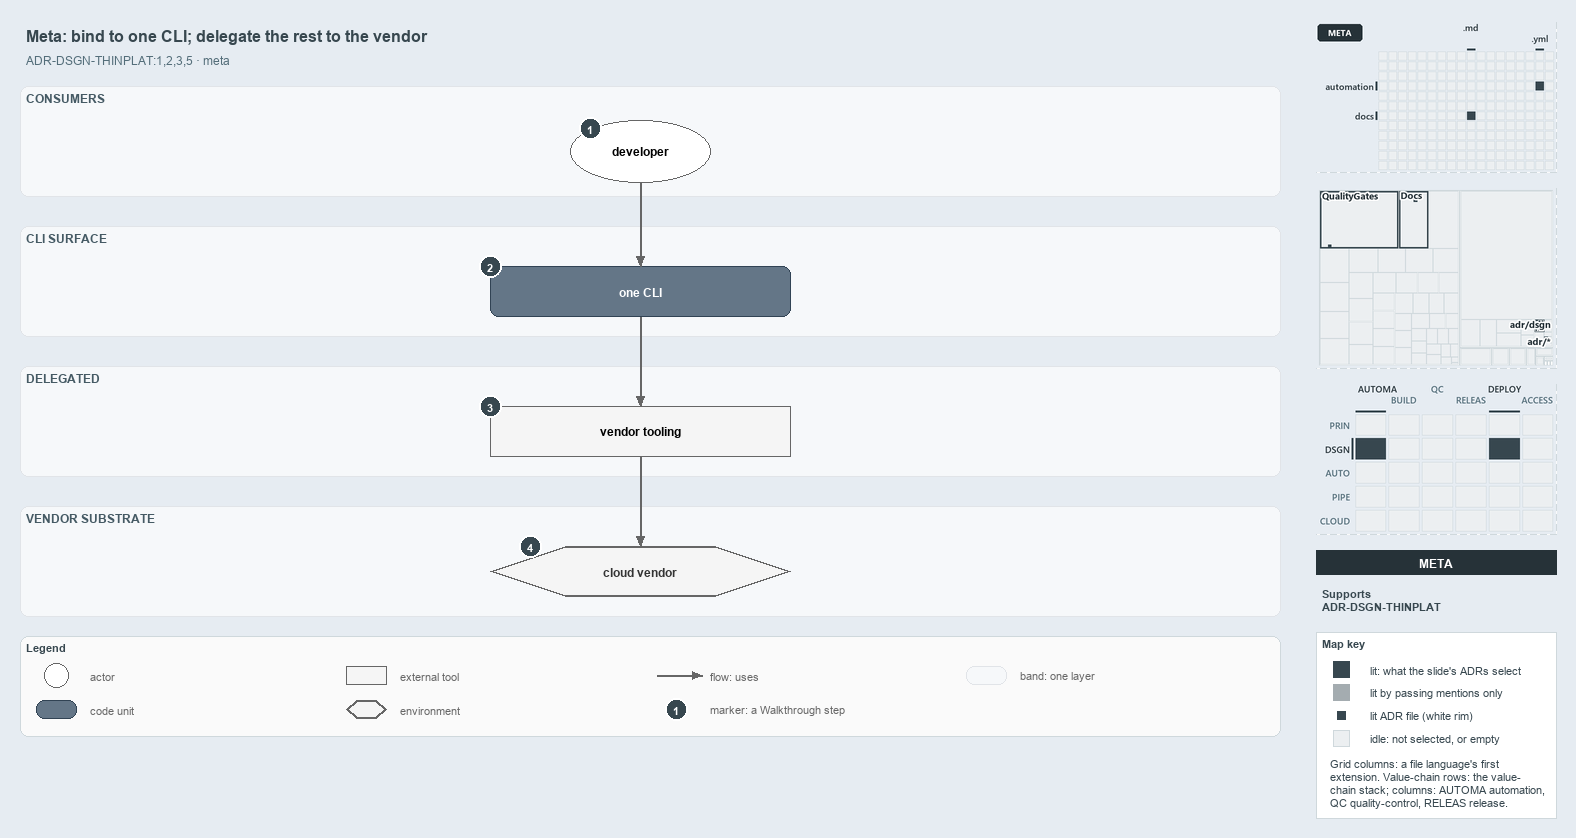

The diagram above was exported from draw.io. Its source (the exported page's mxGraphModel, read from the mxfile embedded in the PNG):
<mxGraphModel dx="1024" dy="768" grid="0" gridSize="10" guides="1" tooltips="1" connect="1" arrows="1" fold="1" page="1" pageScale="1" pageWidth="1572" pageHeight="750" background="#E6ECF2" math="0" shadow="0">
  <root>
    <mxCell id="0" />
    <mxCell id="1" parent="0" />
    <mxCell id="title" value="Meta: bind to one CLI; delegate the rest to the vendor" style="text;html=1;align=left;verticalAlign=middle;fontSize=16;fontStyle=1;fontColor=#37474F;" vertex="1" parent="1">
      <mxGeometry x="20" y="14" width="1260" height="30" as="geometry" />
    </mxCell>
    <mxCell id="subtitle" value="ADR-DSGN-THINPLAT:1,2,3,5 &amp;#183; meta" style="text;html=1;align=left;verticalAlign=middle;fontSize=12;fontColor=#546E7A;" vertex="1" parent="1">
      <mxGeometry x="20" y="44" width="1240" height="20" as="geometry" />
    </mxCell>
    <mxCell id="band-consumers" value="CONSUMERS" style="rounded=1;html=1;arcSize=3;fillColor=#F6F8FA;strokeColor=#E1E4E8;verticalAlign=top;align=left;spacingLeft=8;fontStyle=1;fontSize=12;fontColor=#455A64;" vertex="1" parent="1">
      <mxGeometry x="20" y="80" width="1260" height="110" as="geometry" />
    </mxCell>
    <mxCell id="band-cli" value="CLI SURFACE" style="rounded=1;html=1;arcSize=3;fillColor=#F6F8FA;strokeColor=#E1E4E8;verticalAlign=top;align=left;spacingLeft=8;fontStyle=1;fontSize=12;fontColor=#455A64;" vertex="1" parent="1">
      <mxGeometry x="20" y="220" width="1260" height="110" as="geometry" />
    </mxCell>
    <mxCell id="band-delegated" value="DELEGATED" style="rounded=1;html=1;arcSize=3;fillColor=#F6F8FA;strokeColor=#E1E4E8;verticalAlign=top;align=left;spacingLeft=8;fontStyle=1;fontSize=12;fontColor=#455A64;" vertex="1" parent="1">
      <mxGeometry x="20" y="360" width="1260" height="110" as="geometry" />
    </mxCell>
    <mxCell id="band-vendor" value="VENDOR SUBSTRATE" style="rounded=1;html=1;arcSize=3;fillColor=#F6F8FA;strokeColor=#E1E4E8;verticalAlign=top;align=left;spacingLeft=8;fontStyle=1;fontSize=12;fontColor=#455A64;" vertex="1" parent="1">
      <mxGeometry x="20" y="500" width="1260" height="110" as="geometry" />
    </mxCell>
    <mxCell id="a-developer" value="&lt;b&gt;developer&lt;/b&gt;" style="ellipse;whiteSpace=wrap;html=1;fillColor=#FFFFFF;strokeColor=#666666;fontSize=12;" vertex="1" parent="1">
      <mxGeometry x="570" y="114" width="140" height="62" as="geometry" />
    </mxCell>
    <mxCell id="m-cli" value="&lt;b&gt;one CLI&lt;/b&gt;" style="rounded=1;whiteSpace=wrap;html=1;arcSize=20;fillColor=#647687;strokeColor=#314354;fontColor=#FFFFFF;fontSize=12;" vertex="1" parent="1">
      <mxGeometry x="490" y="260" width="300" height="50" as="geometry" />
    </mxCell>
    <mxCell id="x-vendor-tooling" value="&lt;b&gt;vendor tooling&lt;/b&gt;" style="rounded=0;whiteSpace=wrap;html=1;fillColor=#f5f5f5;strokeColor=#666666;fontSize=12;" vertex="1" parent="1">
      <mxGeometry x="490" y="400" width="300" height="50" as="geometry" />
    </mxCell>
    <mxCell id="e-cloud" value="&lt;b&gt;cloud vendor&lt;/b&gt;" style="shape=hexagon;perimeter=hexagonPerimeter2;whiteSpace=wrap;html=1;fillColor=#f5f5f5;strokeColor=#666666;strokeWidth=2;fontColor=#333333;fontSize=12;" vertex="1" parent="1">
      <mxGeometry x="490" y="540" width="300" height="50" as="geometry" />
    </mxCell>
    <mxCell id="p-edge-developer-cli-a" value="" style="text;html=1;strokeColor=none;fillColor=none;" vertex="1" parent="1">
      <mxGeometry x="640" y="176" width="1" height="1" as="geometry" />
    </mxCell>
    <mxCell id="p-edge-developer-cli-b" value="" style="text;html=1;strokeColor=none;fillColor=none;" vertex="1" parent="1">
      <mxGeometry x="640" y="260" width="1" height="1" as="geometry" />
    </mxCell>
    <mxCell id="edge-developer-cli" value="" style="edgeStyle=orthogonalEdgeStyle;rounded=1;html=1;fontSize=10;endArrow=block;strokeColor=#666666;" edge="1" parent="1" source="p-edge-developer-cli-a" target="p-edge-developer-cli-b">
      <mxGeometry relative="1" as="geometry" />
    </mxCell>
    <mxCell id="p-edge-cli-tooling-a" value="" style="text;html=1;strokeColor=none;fillColor=none;" vertex="1" parent="1">
      <mxGeometry x="640" y="310" width="1" height="1" as="geometry" />
    </mxCell>
    <mxCell id="p-edge-cli-tooling-b" value="" style="text;html=1;strokeColor=none;fillColor=none;" vertex="1" parent="1">
      <mxGeometry x="640" y="400" width="1" height="1" as="geometry" />
    </mxCell>
    <mxCell id="edge-cli-tooling" value="" style="edgeStyle=orthogonalEdgeStyle;rounded=1;html=1;fontSize=10;endArrow=block;strokeColor=#666666;" edge="1" parent="1" source="p-edge-cli-tooling-a" target="p-edge-cli-tooling-b">
      <mxGeometry relative="1" as="geometry" />
    </mxCell>
    <mxCell id="p-edge-tooling-cloud-a" value="" style="text;html=1;strokeColor=none;fillColor=none;" vertex="1" parent="1">
      <mxGeometry x="640" y="450" width="1" height="1" as="geometry" />
    </mxCell>
    <mxCell id="p-edge-tooling-cloud-b" value="" style="text;html=1;strokeColor=none;fillColor=none;" vertex="1" parent="1">
      <mxGeometry x="640" y="540" width="1" height="1" as="geometry" />
    </mxCell>
    <mxCell id="edge-tooling-cloud" value="" style="edgeStyle=orthogonalEdgeStyle;rounded=1;html=1;fontSize=10;endArrow=block;strokeColor=#666666;" edge="1" parent="1" source="p-edge-tooling-cloud-a" target="p-edge-tooling-cloud-b">
      <mxGeometry relative="1" as="geometry" />
    </mxCell>
    <mxCell id="mark-1" value="1" style="ellipse;html=1;fillColor=#37474F;strokeColor=#FFFFFF;strokeWidth=2;fontColor=#FFFFFF;fontStyle=1;fontSize=11;" vertex="1" parent="1">
      <mxGeometry x="579" y="111" width="22" height="22" as="geometry" />
    </mxCell>
    <mxCell id="mark-2" value="2" style="ellipse;html=1;fillColor=#37474F;strokeColor=#FFFFFF;strokeWidth=2;fontColor=#FFFFFF;fontStyle=1;fontSize=11;" vertex="1" parent="1">
      <mxGeometry x="479" y="249" width="22" height="22" as="geometry" />
    </mxCell>
    <mxCell id="mark-3" value="3" style="ellipse;html=1;fillColor=#37474F;strokeColor=#FFFFFF;strokeWidth=2;fontColor=#FFFFFF;fontStyle=1;fontSize=11;" vertex="1" parent="1">
      <mxGeometry x="479" y="389" width="22" height="22" as="geometry" />
    </mxCell>
    <mxCell id="mark-4" value="4" style="ellipse;html=1;fillColor=#37474F;strokeColor=#FFFFFF;strokeWidth=2;fontColor=#FFFFFF;fontStyle=1;fontSize=11;" vertex="1" parent="1">
      <mxGeometry x="519" y="529" width="22" height="22" as="geometry" />
    </mxCell>
    <mxCell id="legend" value="&lt;b&gt;Legend&lt;/b&gt;" style="rounded=1;whiteSpace=wrap;html=1;arcSize=6;fillColor=#FAFAFA;strokeColor=#CFD8DC;align=left;verticalAlign=top;spacing=8;fontSize=11;fontColor=#37474F;" vertex="1" parent="1">
      <mxGeometry x="20" y="630" width="1260" height="100" as="geometry" />
    </mxCell>
    <mxCell id="legend-0" value="" style="ellipse;whiteSpace=wrap;html=1;fillColor=#FFFFFF;strokeColor=#666666;fontSize=12;" vertex="1" parent="1">
      <mxGeometry x="44" y="657" width="24" height="24" as="geometry" />
    </mxCell>
    <mxCell id="legend-0-text" value="actor" style="text;html=1;align=left;verticalAlign=middle;fontSize=11;fontColor=#666666;" vertex="1" parent="1">
      <mxGeometry x="84" y="659" width="250" height="20" as="geometry" />
    </mxCell>
    <mxCell id="legend-1" value="" style="rounded=1;whiteSpace=wrap;html=1;arcSize=20;fillColor=#647687;strokeColor=#314354;fontColor=#FFFFFF;fontSize=12;" vertex="1" parent="1">
      <mxGeometry x="36" y="694" width="40" height="18" as="geometry" />
    </mxCell>
    <mxCell id="legend-1-text" value="code unit" style="text;html=1;align=left;verticalAlign=middle;fontSize=11;fontColor=#666666;" vertex="1" parent="1">
      <mxGeometry x="84" y="693" width="250" height="20" as="geometry" />
    </mxCell>
    <mxCell id="legend-2" value="" style="rounded=0;whiteSpace=wrap;html=1;fillColor=#f5f5f5;strokeColor=#666666;fontSize=12;" vertex="1" parent="1">
      <mxGeometry x="346" y="660" width="40" height="18" as="geometry" />
    </mxCell>
    <mxCell id="legend-2-text" value="external tool" style="text;html=1;align=left;verticalAlign=middle;fontSize=11;fontColor=#666666;" vertex="1" parent="1">
      <mxGeometry x="394" y="659" width="250" height="20" as="geometry" />
    </mxCell>
    <mxCell id="legend-3" value="" style="shape=hexagon;perimeter=hexagonPerimeter2;whiteSpace=wrap;html=1;fillColor=#f5f5f5;strokeColor=#666666;strokeWidth=2;fontColor=#333333;fontSize=12;" vertex="1" parent="1">
      <mxGeometry x="346" y="694" width="40" height="18" as="geometry" />
    </mxCell>
    <mxCell id="legend-3-text" value="environment" style="text;html=1;align=left;verticalAlign=middle;fontSize=11;fontColor=#666666;" vertex="1" parent="1">
      <mxGeometry x="394" y="693" width="250" height="20" as="geometry" />
    </mxCell>
    <mxCell id="legend-4-a" value="" style="text;html=1;strokeColor=none;fillColor=none;" vertex="1" parent="1">
      <mxGeometry x="656" y="669" width="1" height="1" as="geometry" />
    </mxCell>
    <mxCell id="legend-4-b" value="" style="text;html=1;strokeColor=none;fillColor=none;" vertex="1" parent="1">
      <mxGeometry x="702" y="669" width="1" height="1" as="geometry" />
    </mxCell>
    <mxCell id="legend-4" value="" style="edgeStyle=orthogonalEdgeStyle;rounded=1;html=1;fontSize=10;endArrow=block;strokeColor=#666666;" edge="1" parent="1" source="legend-4-a" target="legend-4-b">
      <mxGeometry relative="1" as="geometry" />
    </mxCell>
    <mxCell id="legend-4-text" value="flow: uses" style="text;html=1;align=left;verticalAlign=middle;fontSize=11;fontColor=#666666;" vertex="1" parent="1">
      <mxGeometry x="704" y="659" width="250" height="20" as="geometry" />
    </mxCell>
    <mxCell id="legend-5" value="1" style="ellipse;html=1;fillColor=#37474F;strokeColor=#FFFFFF;strokeWidth=2;fontColor=#FFFFFF;fontStyle=1;fontSize=11;" vertex="1" parent="1">
      <mxGeometry x="665" y="692" width="22" height="22" as="geometry" />
    </mxCell>
    <mxCell id="legend-5-text" value="marker: a Walkthrough step" style="text;html=1;align=left;verticalAlign=middle;fontSize=11;fontColor=#666666;" vertex="1" parent="1">
      <mxGeometry x="704" y="693" width="250" height="20" as="geometry" />
    </mxCell>
    <mxCell id="legend-6" value="" style="rounded=1;html=1;arcSize=3;fillColor=#F6F8FA;strokeColor=#E1E4E8;" vertex="1" parent="1">
      <mxGeometry x="966" y="660" width="40" height="18" as="geometry" />
    </mxCell>
    <mxCell id="legend-6-text" value="band: one layer" style="text;html=1;align=left;verticalAlign=middle;fontSize=11;fontColor=#666666;" vertex="1" parent="1">
      <mxGeometry x="1014" y="659" width="250" height="20" as="geometry" />
    </mxCell>
    <mxCell id="minimap-grid" value="" style="shape=image;html=1;imageAspect=0;aspect=fixed;verticalLabelPosition=bottom;strokeColor=#CFD8DC;dashed=1;fillColor=#FAFAFA;image=data:image/png,(base64 omitted: 7080 chars);" vertex="1" parent="1">
      <mxGeometry x="1316" y="16" width="240" height="150" as="geometry" />
    </mxCell>
    <mxCell id="minimap-tree" value="" style="shape=image;html=1;imageAspect=0;aspect=fixed;verticalLabelPosition=bottom;strokeColor=#CFD8DC;dashed=1;fillColor=#FAFAFA;image=data:image/png,(base64 omitted: 14208 chars);" vertex="1" parent="1">
      <mxGeometry x="1316" y="182" width="240" height="180" as="geometry" />
    </mxCell>
    <mxCell id="minimap-chain" value="" style="shape=image;html=1;imageAspect=0;aspect=fixed;verticalLabelPosition=bottom;strokeColor=#CFD8DC;dashed=1;fillColor=#FAFAFA;image=data:image/png,(base64 omitted: 14080 chars);" vertex="1" parent="1">
      <mxGeometry x="1316" y="378" width="240" height="150" as="geometry" />
    </mxCell>
    <mxCell id="lens-badge" value="META" style="rounded=0;whiteSpace=wrap;html=1;align=center;verticalAlign=middle;fontSize=12;fontStyle=1;fontColor=#FFFFFF;fillColor=#263238;strokeColor=none;" vertex="1" parent="1">
      <mxGeometry x="1316" y="544" width="240" height="24" as="geometry" />
    </mxCell>
    <mxCell id="supports" value="&lt;b&gt;Supports&lt;/b&gt;&lt;br&gt;ADR-DSGN-THINPLAT" style="text;html=1;whiteSpace=wrap;align=left;verticalAlign=top;fontSize=11;fontColor=#37474F;" vertex="1" parent="1">
      <mxGeometry x="1316" y="576" width="240" height="38" as="geometry" />
    </mxCell>
    <mxCell id="mapkey" value="&lt;b&gt;Map key&lt;/b&gt;" style="rounded=0;whiteSpace=wrap;html=1;align=left;verticalAlign=top;fontSize=11;fontColor=#37474F;fillColor=#FFFFFF;strokeColor=#CFD8DC;spacingLeft=8;spacingTop=2;" vertex="1" parent="1">
      <mxGeometry x="1316" y="626" width="240" height="186" as="geometry" />
    </mxCell>
    <mxCell id="mapkey-lit" value="" style="rounded=0;html=1;fillColor=#37474F;strokeColor=#37474F;" vertex="1" parent="1">
      <mxGeometry x="1333.0" y="655.0" width="16" height="16" as="geometry" />
    </mxCell>
    <mxCell id="mapkey-lit-text" value="lit: what the slide's ADRs select" style="text;html=1;align=left;verticalAlign=middle;fontSize=11;fontColor=#37474F;" vertex="1" parent="1">
      <mxGeometry x="1364" y="653" width="184" height="20" as="geometry" />
    </mxCell>
    <mxCell id="mapkey-touched" value="" style="rounded=0;html=1;fillColor=#A4ACB0;strokeColor=#A4ACB0;" vertex="1" parent="1">
      <mxGeometry x="1333.0" y="678.0" width="16" height="16" as="geometry" />
    </mxCell>
    <mxCell id="mapkey-touched-text" value="lit by passing mentions only" style="text;html=1;align=left;verticalAlign=middle;fontSize=11;fontColor=#37474F;" vertex="1" parent="1">
      <mxGeometry x="1364" y="676" width="184" height="20" as="geometry" />
    </mxCell>
    <mxCell id="mapkey-adr" value="" style="rounded=0;html=1;fillColor=#37474F;strokeColor=#FFFFFF;strokeWidth=2;" vertex="1" parent="1">
      <mxGeometry x="1335.0" y="703.0" width="12" height="12" as="geometry" />
    </mxCell>
    <mxCell id="mapkey-adr-text" value="lit ADR file (white rim)" style="text;html=1;align=left;verticalAlign=middle;fontSize=11;fontColor=#37474F;" vertex="1" parent="1">
      <mxGeometry x="1364" y="699" width="184" height="20" as="geometry" />
    </mxCell>
    <mxCell id="mapkey-idle" value="" style="rounded=0;html=1;fillColor=#ECEFF1;strokeColor=#CFD8DC;" vertex="1" parent="1">
      <mxGeometry x="1333.0" y="724.0" width="16" height="16" as="geometry" />
    </mxCell>
    <mxCell id="mapkey-idle-text" value="idle: not selected, or empty" style="text;html=1;align=left;verticalAlign=middle;fontSize=11;fontColor=#37474F;" vertex="1" parent="1">
      <mxGeometry x="1364" y="722" width="184" height="20" as="geometry" />
    </mxCell>
    <mxCell id="mapkey-codes" value="Grid columns: a file language's first&lt;br&gt;extension. Value-chain rows: the value-&lt;br&gt;chain stack; columns: AUTOMA automation,&lt;br&gt;QC quality-control, RELEAS release." style="text;html=1;align=left;verticalAlign=top;whiteSpace=wrap;fontSize=11;fontColor=#37474F;" vertex="1" parent="1">
      <mxGeometry x="1324" y="746" width="224" height="60" as="geometry" />
    </mxCell>
  </root>
</mxGraphModel>